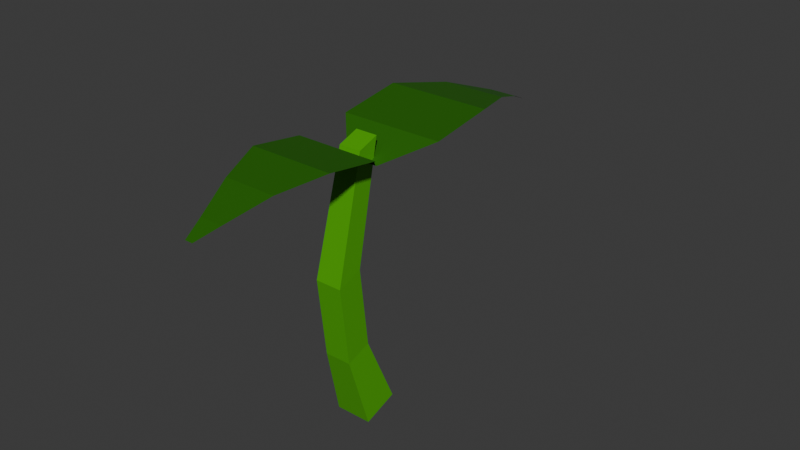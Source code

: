 # Source: 1.blend  (saved by Blender 4.0.36; exported with 4.5.12 LTS)
import bpy
from mathutils import Matrix  # noqa: F401  (used for matrix-valued properties, if any)

bpy.ops.wm.read_factory_settings(use_empty=True)
scene = bpy.context.scene
scene.name = 'Scene'

# ---- collections
col_collection = bpy.data.collections.new('Collection'); scene.collection.children.link(col_collection)

# ---- materials (node trees are filled in below, after node groups)
mat_material_006 = bpy.data.materials.new('Material.006')
mat_material_006.use_transparent_shadow = False
mat_material_005 = bpy.data.materials.new('Material.005')
mat_material_005.use_transparent_shadow = False

# ---- material node trees
mat_material_006.use_nodes = True; mat_material_006.node_tree.nodes.clear()
_N = mat_material_006.node_tree.nodes; _L = mat_material_006.node_tree.links
n0 = _N.new('ShaderNodeBsdfPrincipled'); n0.name = 'Principled BSDF'; n0.location = (10, 300)
n0.distribution = 'GGX'
n0.subsurface_method = 'RANDOM_WALK_SKIN'
n0.inputs[0].default_value = (0.07013, 0.3972, 0.0, 1.0)
n0.inputs[3].default_value = 1.45
n0.inputs[27].default_value = (0.0, 0.0, 0.0, 1.0)
n0.inputs[28].default_value = 1.0
n1 = _N.new('ShaderNodeOutputMaterial'); n1.name = 'Material Output'; n1.location = (300, 300)
_L.new(n0.outputs[0], n1.inputs[0])
n1.is_active_output = True
mat_material_005.use_nodes = True; mat_material_005.node_tree.nodes.clear()
_N = mat_material_005.node_tree.nodes; _L = mat_material_005.node_tree.links
n0 = _N.new('ShaderNodeBsdfPrincipled'); n0.name = 'Principled BSDF'; n0.location = (10, 300)
n0.distribution = 'GGX'
n0.subsurface_method = 'RANDOM_WALK_SKIN'
n0.inputs[0].default_value = (0.01744, 0.1336, 0.0, 1.0)
n0.inputs[3].default_value = 1.45
n0.inputs[27].default_value = (0.0, 0.0, 0.0, 1.0)
n0.inputs[28].default_value = 1.0
n1 = _N.new('ShaderNodeOutputMaterial'); n1.name = 'Material Output'; n1.location = (300, 300)
_L.new(n0.outputs[0], n1.inputs[0])
n1.is_active_output = True

# ---- world
world_world = bpy.data.worlds.new('World'); scene.world = world_world
world_world.use_nodes = True; world_world.node_tree.nodes.clear()
_N = world_world.node_tree.nodes; _L = world_world.node_tree.links
n0 = _N.new('ShaderNodeOutputWorld'); n0.name = 'World Output'; n0.location = (300, 300)
n1 = _N.new('ShaderNodeBackground'); n1.name = 'Background'; n1.location = (10, 300)
n1.inputs[0].default_value = (0.05088, 0.05088, 0.05088, 1.0)
_L.new(n1.outputs[0], n0.inputs[0])
n0.is_active_output = True
world_world.color = (0.05088, 0.05088, 0.05088)
world_world.use_sun_shadow = False
world_world.sun_shadow_jitter_overblur = 0.0

# ---- meshes
me_cube_002 = bpy.data.meshes.new('Cube.002')
me_cube_002.from_pydata([(-1.0, -1.0, -1.0), (-0.7387, -0.6607, 3.042), (-1.0, 1.0, -1.0), (-0.7387, 0.8167, 3.042), (1.0, -1.0, -1.0), (0.7387, -0.6607, 3.042), (1.0, 1.0, -1.0), (0.7387, 0.8167, 3.042), (-0.7387, 0.3196, 7.309), (-0.7387, 1.797, 7.309), (0.7387, 1.797, 7.309), (0.7387, 0.3196, 7.309), (-0.6082, 4.044, 12.78), (-0.6082, 5.26, 12.78), (0.6082, 5.26, 12.78), (0.6082, 4.044, 12.78), (3.177, 6.44, 12.32), (-2.436, 6.44, 12.32), (3.177, 9.907, 11.64), (-2.436, 9.907, 11.64), (1.056, 4.347, 11.81), (-0.7459, 4.347, 11.81), (2.101, 12.51, 10.18), (-1.359, 12.51, 10.18), (1.138, 14.69, 8.417), (-0.3968, 14.69, 8.417), (0.8004, 15.76, 7.369), (0.2679, 15.76, 7.369), (-2.702, 3.616, 12.97), (1.942, 3.609, 12.97), (-2.707, 1.032, 14.33), (1.937, 1.025, 14.34), (-0.9449, 4.699, 11.56), (0.5459, 4.696, 11.56), (-1.82, -1.402, 14.76), (1.043, -1.407, 14.76), (-1.027, -3.723, 14.75), (0.2428, -3.724, 14.75), (-0.7495, -4.956, 14.63), (-0.3089, -4.957, 14.63)], [], [(0, 1, 3, 2), (2, 3, 7, 6), (6, 7, 5, 4), (4, 5, 1, 0), (2, 6, 4, 0), (7, 3, 9, 10), (11, 10, 14, 15), (5, 7, 10, 11), (3, 1, 8, 9), (1, 5, 11, 8), (14, 13, 12, 15), (9, 8, 12, 13), (8, 11, 15, 12), (10, 9, 13, 14), (16, 17, 19, 18), (17, 16, 20, 21), (18, 19, 23, 22), (22, 23, 25, 24), (24, 25, 27, 26), (28, 29, 31, 30), (29, 28, 32, 33), (30, 31, 35, 34), (34, 35, 37, 36), (36, 37, 39, 38)])
me_cube_002.polygons.foreach_set('material_index', [0, 0, 0, 0, 0, 0, 0, 0, 0, 0, 0, 0, 0, 0, 1, 1, 1, 1, 1, 1, 1, 1, 1, 1])
_uv = me_cube_002.uv_layers.new(name='UVMap')
_uv.uv.foreach_set('vector', [0.375, 0.0, 0.625, 0.0, 0.625, 0.25, 0.375, 0.25, 0.375, 0.25, 0.625, 0.25, 0.625, 0.5, 0.375, 0.5, 0.375, 0.5, 0.625, 0.5, 0.625, 0.75, 0.375, 0.75, 0.375, 0.75, 0.625, 0.75, 0.625, 1.0, 0.375, 1.0, 0.125, 0.5, 0.375, 0.5, 0.375, 0.75, 0.125, 0.75, 0.625, 0.5, 0.625, 0.25, 0.625, 0.25, 0.625, 0.5, 0.625, 0.75, 0.625, 0.5, 0.625, 0.5, 0.625, 0.75, 0.625, 0.75, 0.625, 0.5, 0.625, 0.5, 0.625, 0.75, 0.625, 0.25, 0.625, 0.0, 0.625, 0.0, 0.625, 0.25, 0.625, 1.0, 0.625, 0.75, 0.625, 0.75, 0.625, 1.0, 0.625, 0.5, 0.875, 0.5, 0.875, 0.75, 0.625, 0.75, 0.625, 0.25, 0.625, 0.0, 0.625, 0.0, 0.625, 0.25, 0.625, 1.0, 0.625, 0.75, 0.625, 0.75, 0.625, 1.0, 0.625, 0.5, 0.625, 0.25, 0.625, 0.25, 0.625, 0.5, 0.0, 0.0, 1.0, 0.0, 1.0, 1.0, 0.0, 1.0, 1.0, 0.0, 0.0, 0.0, 0.0, 0.0, 1.0, 0.0, 0.0, 0.0, 1.0, 0.0, 1.0, 0.0, 0.0, 0.0, 0.0, 0.0, 1.0, 0.0, 1.0, 0.0, 0.0, 0.0, 0.0, 0.0, 1.0, 0.0, 1.0, 0.0, 0.0, 0.0, 0.0, 0.0, 1.0, 0.0, 1.0, 1.0, 0.0, 1.0, 1.0, 0.0, 0.0, 0.0, 0.0, 0.0, 1.0, 0.0, 0.0, 0.0, 1.0, 0.0, 1.0, 0.0, 0.0, 0.0, 0.0, 0.0, 1.0, 0.0, 1.0, 0.0, 0.0, 0.0, 0.0, 0.0, 1.0, 0.0, 1.0, 0.0, 0.0, 0.0])
me_cube_002.materials.append(mat_material_006)
me_cube_002.materials.append(mat_material_005)
me_cube_002.update()

# ---- objects
ob_cube_003 = bpy.data.objects.new('Cube.003', me_cube_002)

# ---- transforms, parenting, visibility, modifiers, constraints
ob_cube_003.location = (9.104, -6.008, 0.4794)
ob_cube_003.rotation_euler = (0.34, -0.0, 0.0)
ob_cube_003.scale = (0.03485, 0.03485, 0.03485)

# ---- collection membership
col_collection.objects.link(ob_cube_003)

# ---- scene / render settings (as saved in the file)
scene.frame_start = 1; scene.frame_end = 250; scene.frame_set(1)
scene.render.engine = 'BLENDER_EEVEE_NEXT'
scene.cycles.sampling_pattern = 'TABULATED_SOBOL'
bpy.context.view_layer.update()

# ---- added for rendering (the .blend has no active camera and no usable light): camera, sun
cam_auto = bpy.data.cameras.new('AutoCamera')
cam_auto.lens = 50.0
cam_auto.sensor_width = 36.0
cam_auto.clip_end = 1000.0
ob_auto_camera = bpy.data.objects.new('AutoCamera', cam_auto)
scene.collection.objects.link(ob_auto_camera)
ob_auto_camera.location = (10.1926, -7.2069, 1.63246)
ob_auto_camera.rotation_euler = (1.09748, -7.21219e-08, 0.694738)
scene.camera = ob_auto_camera
light_auto_sun = bpy.data.lights.new('AutoSun', 'SUN')
light_auto_sun.energy = 3.0
light_auto_sun.angle = 0.0523599
ob_auto_sun = bpy.data.objects.new('AutoSun', light_auto_sun)
scene.collection.objects.link(ob_auto_sun)
ob_auto_sun.rotation_euler = (0.872665, 0.174533, 0.523599)
bpy.context.view_layer.update()
